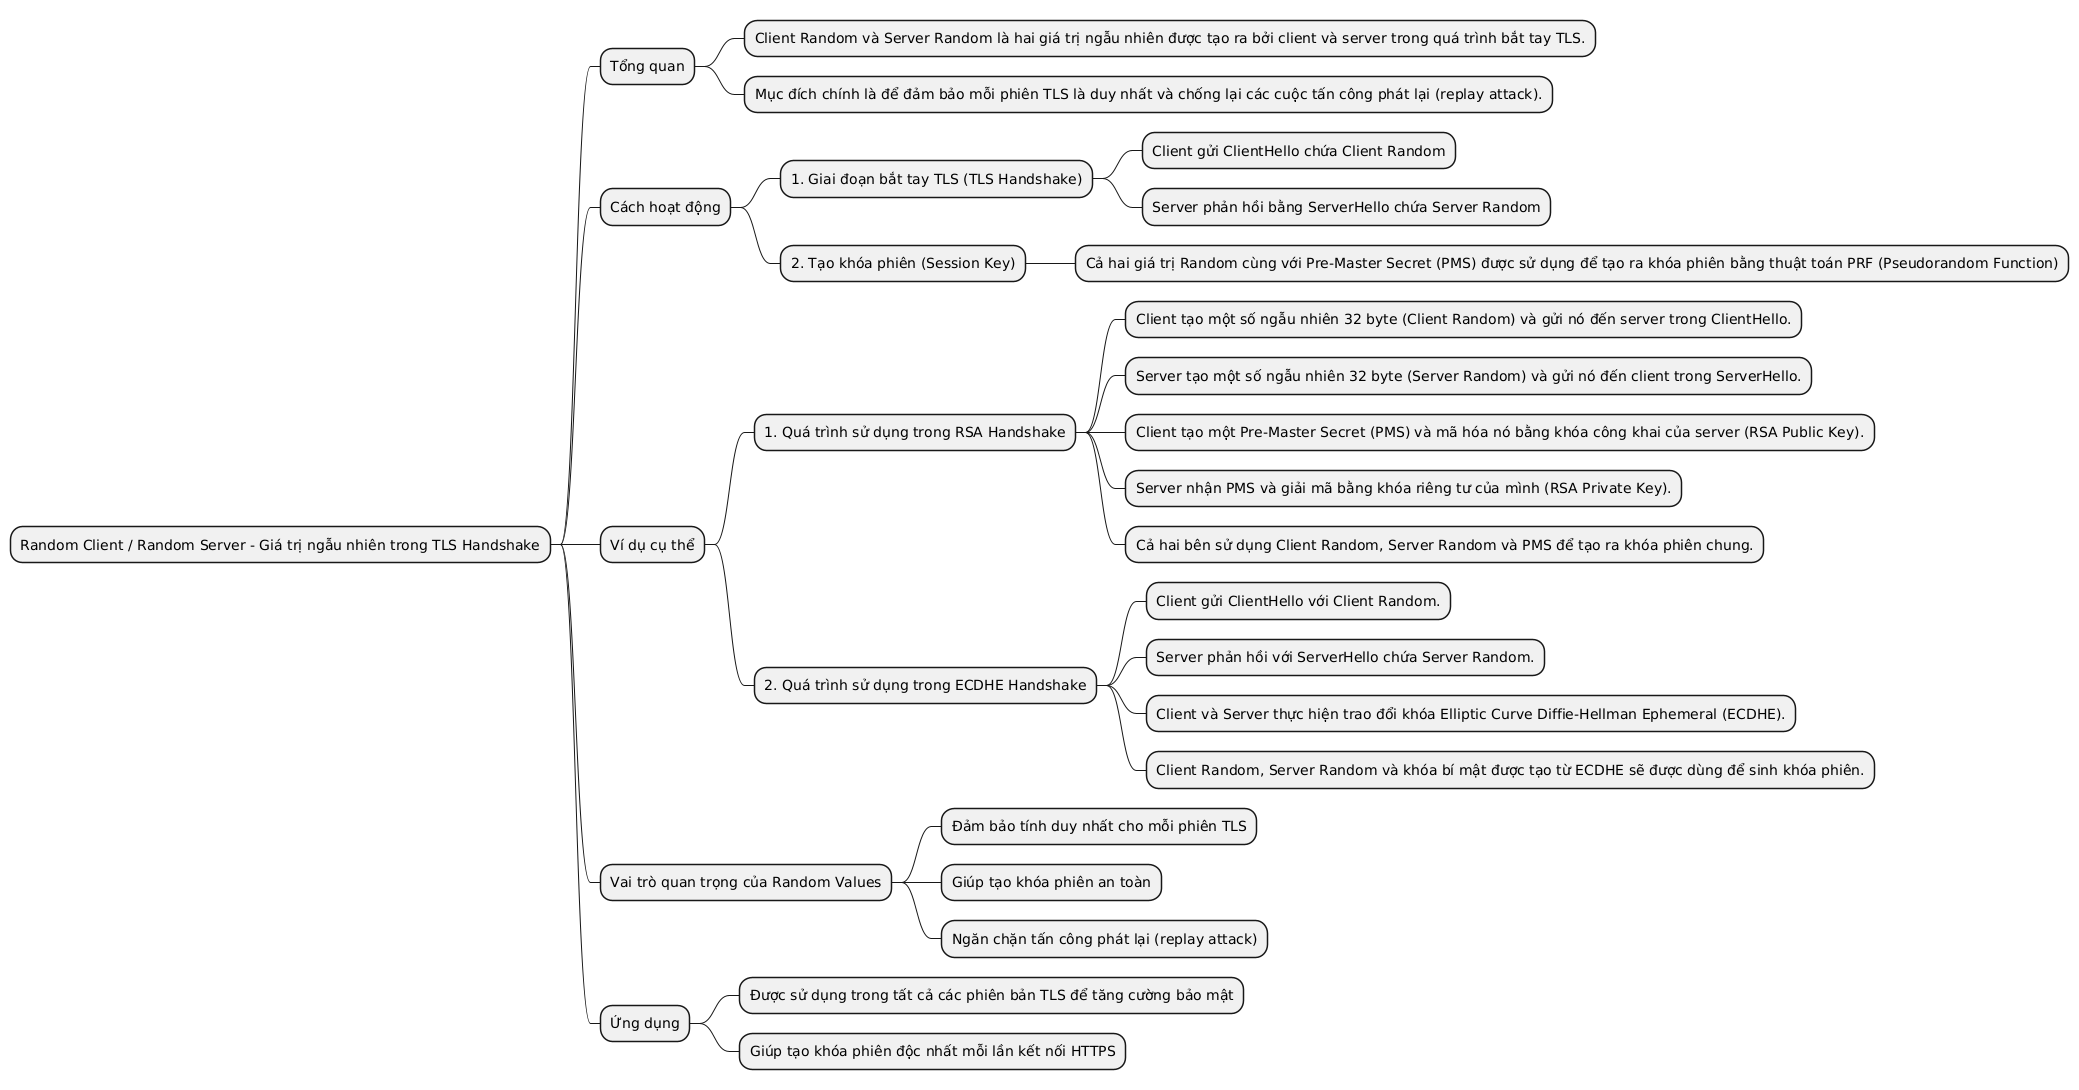

The diagram above was rendered by PlantUML. Its source (embedded in the PNG):
@startmindmap
* Random Client / Random Server - Giá trị ngẫu nhiên trong TLS Handshake
** Tổng quan
*** Client Random và Server Random là hai giá trị ngẫu nhiên được tạo ra bởi client và server trong quá trình bắt tay TLS.
*** Mục đích chính là để đảm bảo mỗi phiên TLS là duy nhất và chống lại các cuộc tấn công phát lại (replay attack).

** Cách hoạt động
*** 1. Giai đoạn bắt tay TLS (TLS Handshake)
**** Client gửi ClientHello chứa Client Random
**** Server phản hồi bằng ServerHello chứa Server Random

*** 2. Tạo khóa phiên (Session Key)
**** Cả hai giá trị Random cùng với Pre-Master Secret (PMS) được sử dụng để tạo ra khóa phiên bằng thuật toán PRF (Pseudorandom Function)

** Ví dụ cụ thể
*** 1. Quá trình sử dụng trong RSA Handshake
**** Client tạo một số ngẫu nhiên 32 byte (Client Random) và gửi nó đến server trong ClientHello.
**** Server tạo một số ngẫu nhiên 32 byte (Server Random) và gửi nó đến client trong ServerHello.
**** Client tạo một Pre-Master Secret (PMS) và mã hóa nó bằng khóa công khai của server (RSA Public Key).
**** Server nhận PMS và giải mã bằng khóa riêng tư của mình (RSA Private Key).
**** Cả hai bên sử dụng Client Random, Server Random và PMS để tạo ra khóa phiên chung.

*** 2. Quá trình sử dụng trong ECDHE Handshake
**** Client gửi ClientHello với Client Random.
**** Server phản hồi với ServerHello chứa Server Random.
**** Client và Server thực hiện trao đổi khóa Elliptic Curve Diffie-Hellman Ephemeral (ECDHE).
**** Client Random, Server Random và khóa bí mật được tạo từ ECDHE sẽ được dùng để sinh khóa phiên.

** Vai trò quan trọng của Random Values
*** Đảm bảo tính duy nhất cho mỗi phiên TLS
*** Giúp tạo khóa phiên an toàn
*** Ngăn chặn tấn công phát lại (replay attack)

** Ứng dụng
*** Được sử dụng trong tất cả các phiên bản TLS để tăng cường bảo mật
*** Giúp tạo khóa phiên độc nhất mỗi lần kết nối HTTPS
@endmindmap